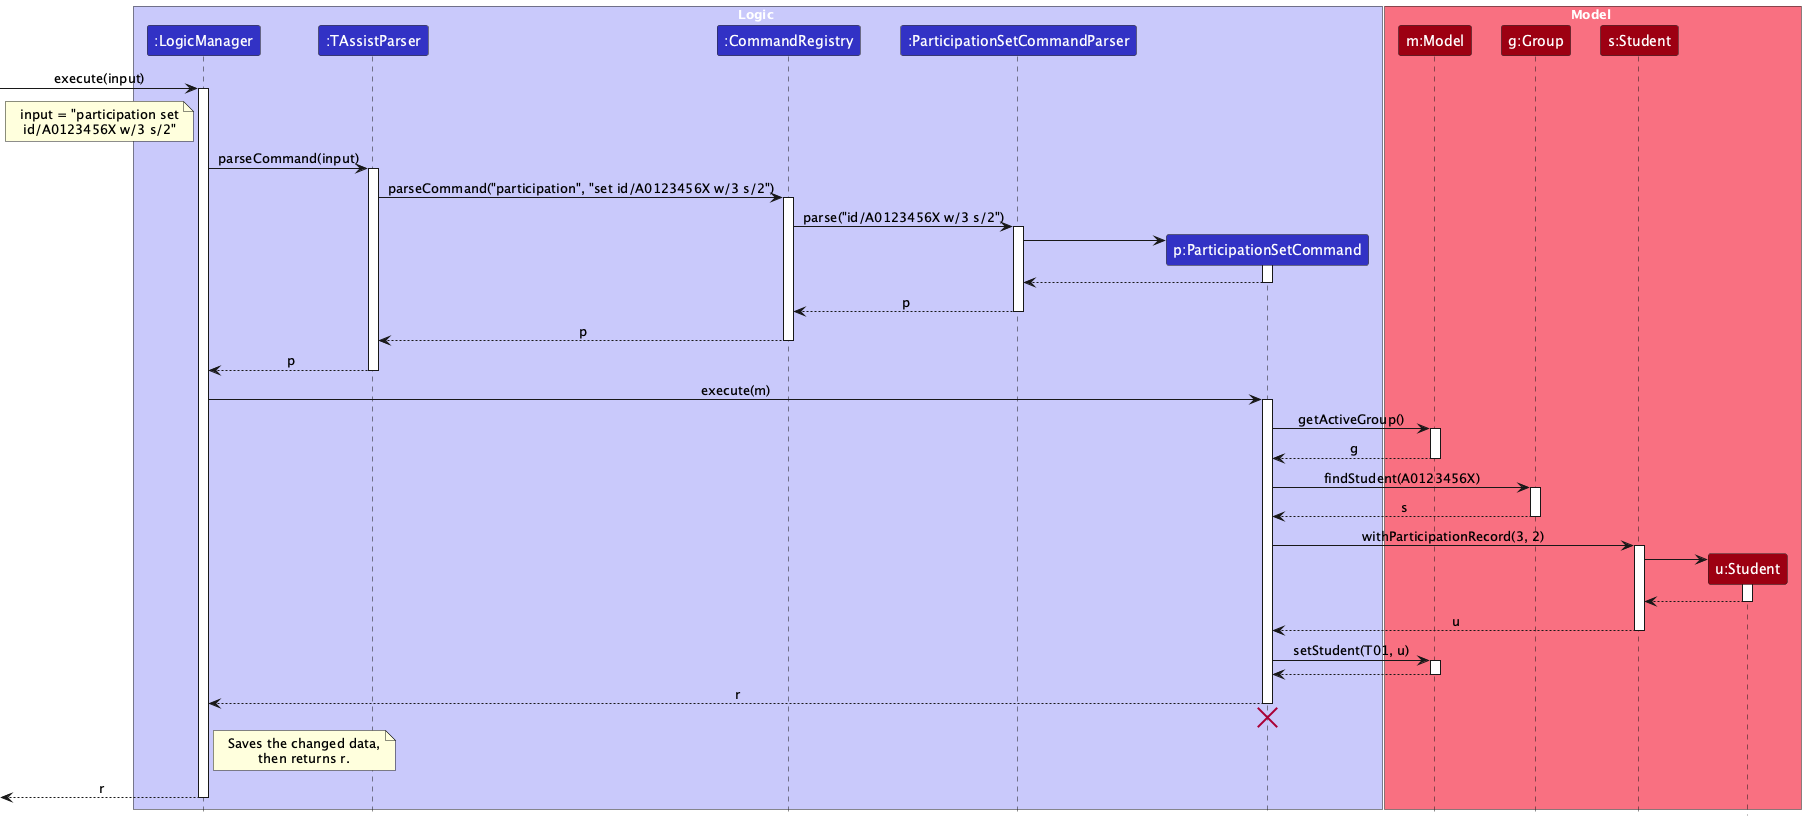

The diagram above was rendered by PlantUML. Its source (embedded in the PNG):
@startuml
!include style.puml
skinparam ArrowFontStyle plain

box Logic LOGIC_COLOR_T1
participant ":LogicManager" as LogicManager LOGIC_COLOR
participant ":TAssistParser" as TAssistParser LOGIC_COLOR
participant ":CommandRegistry" as CommandRegistry LOGIC_COLOR
participant ":ParticipationSetCommandParser" as Parser LOGIC_COLOR
participant "p:ParticipationSetCommand" as Command LOGIC_COLOR
end box

box Model MODEL_COLOR_T1
participant "m:Model" as Model MODEL_COLOR
participant "g:Group" as Group MODEL_COLOR
participant "s:Student" as Student MODEL_COLOR
participant "u:Student" as Updated MODEL_COLOR
end box

[-> LogicManager : execute(input)
activate LogicManager
note left of LogicManager
  input = "participation set
  id/A0123456X w/3 s/2"
end note

LogicManager -> TAssistParser : parseCommand(input)
activate TAssistParser

TAssistParser -> CommandRegistry : parseCommand("participation", "set id/A0123456X w/3 s/2")
activate CommandRegistry

CommandRegistry -> Parser : parse("id/A0123456X w/3 s/2")
activate Parser

create Command
Parser -> Command
activate Command

Command --> Parser
deactivate Command

Parser --> CommandRegistry : p
deactivate Parser

CommandRegistry --> TAssistParser : p
deactivate CommandRegistry

TAssistParser --> LogicManager : p
deactivate TAssistParser

LogicManager -> Command : execute(m)
activate Command

Command -> Model : getActiveGroup()
activate Model
Model --> Command : g
deactivate Model

Command -> Group : findStudent(A0123456X)
activate Group
Group --> Command : s
deactivate Group

Command -> Student : withParticipationRecord(3, 2)
activate Student

create Updated
Student -> Updated
activate Updated
Updated --> Student
deactivate Updated

Student --> Command : u
deactivate Student

Command -> Model : setStudent(T01, u)
activate Model
Model --> Command
deactivate Model

Command --> LogicManager : r
deactivate Command
'Hidden arrow to position the destroy marker below the end of the activation bar.
Command -[hidden]-> LogicManager
destroy Command

note right of LogicManager
  Saves the changed data,
  then returns r.
end note

[<-- LogicManager : r
deactivate LogicManager
@enduml